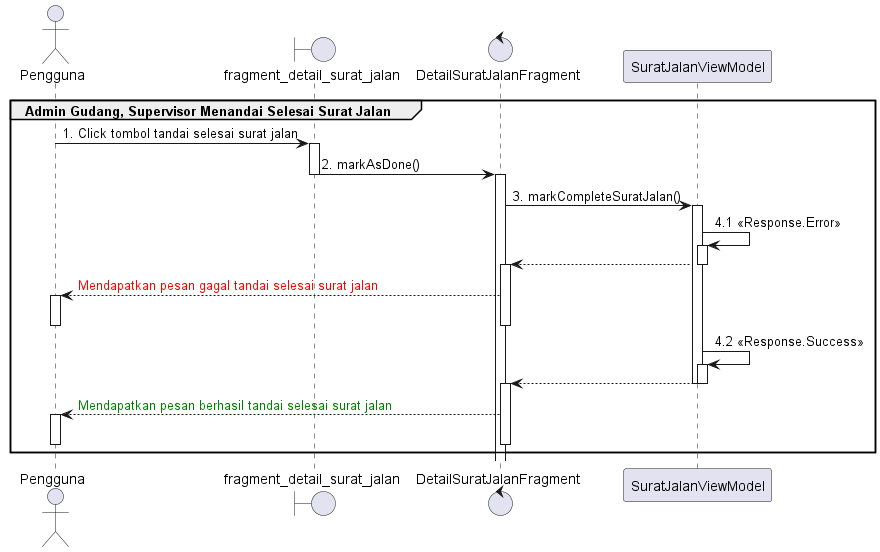

The diagram above was rendered by PlantUML. Its source (embedded in the PNG):
@startuml
'https://plantuml.com/sequence-diagram

group Admin Gudang, Supervisor Menandai Selesai Surat Jalan
    actor       Pengguna
    boundary fragment_detail_surat_jalan
    control DetailSuratJalanFragment

    Pengguna -> fragment_detail_surat_jalan : 1. Click tombol tandai selesai surat jalan
    activate fragment_detail_surat_jalan
    fragment_detail_surat_jalan -> DetailSuratJalanFragment : 2. markAsDone()
    deactivate fragment_detail_surat_jalan
    activate DetailSuratJalanFragment
    DetailSuratJalanFragment -> SuratJalanViewModel : 3. markCompleteSuratJalan()
    activate SuratJalanViewModel
    SuratJalanViewModel -> SuratJalanViewModel : 4.1 <<Response.Error>>
    activate SuratJalanViewModel
    DetailSuratJalanFragment <-- SuratJalanViewModel
    deactivate SuratJalanViewModel
    activate DetailSuratJalanFragment
    Pengguna <-- DetailSuratJalanFragment : <font color=red>Mendapatkan pesan gagal tandai selesai surat jalan
    activate Pengguna
    deactivate DetailSuratJalanFragment
    deactivate Pengguna
    SuratJalanViewModel -> SuratJalanViewModel : 4.2 <<Response.Success>>
    activate SuratJalanViewModel
    DetailSuratJalanFragment <-- SuratJalanViewModel

    deactivate SuratJalanViewModel
    deactivate SuratJalanViewModel
    activate DetailSuratJalanFragment
    Pengguna <-- DetailSuratJalanFragment :  <font color=green>Mendapatkan pesan berhasil tandai selesai surat jalan
    activate Pengguna
    deactivate DetailSuratJalanFragment
    deactivate Pengguna

end
@enduml